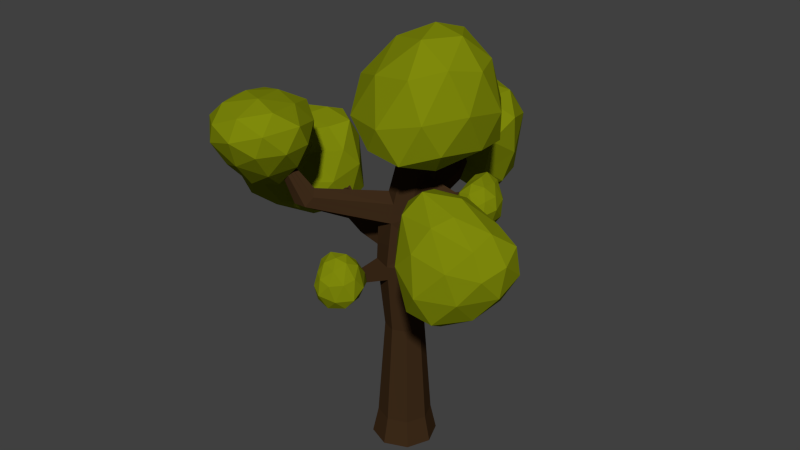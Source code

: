 # Source: tree1.blend  (saved by Blender 2.72.0; exported with 4.5.12 LTS)
import bpy
from mathutils import Matrix  # noqa: F401  (used for matrix-valued properties, if any)

bpy.ops.wm.read_factory_settings(use_empty=True)
scene = bpy.context.scene
scene.name = 'Scene'

# ---- collections
col_collection_1 = bpy.data.collections.new('Collection 1'); scene.collection.children.link(col_collection_1)

# ---- materials (node trees are filled in below, after node groups)
mat_bark = bpy.data.materials.new('Bark')
mat_bark.alpha_threshold = 0.0
mat_bark.diffuse_color = (0.1237, 0.04359, 0.01325, 1.0)
mat_bark.roughness = 0.5
mat_leaves1 = bpy.data.materials.new('Leaves1')
mat_leaves1.alpha_threshold = 0.0
mat_leaves1.diffuse_color = (0.0395, 0.4672, 0.002898, 1.0)
mat_leaves1.roughness = 0.5

# ---- material node trees
mat_bark.use_nodes = True; mat_bark.node_tree.nodes.clear()
_N = mat_bark.node_tree.nodes; _L = mat_bark.node_tree.links
n0 = _N.new('ShaderNodeOutputMaterial'); n0.name = 'Material Output'; n0.location = (300, 300)
n1 = _N.new('ShaderNodeBsdfDiffuse'); n1.name = 'Diffuse BSDF'; n1.location = (10, 300)
n1.inputs[0].default_value = (0.04696, 0.02401, 0.01019, 1.0)
_L.new(n1.outputs[0], n0.inputs[0])
n0.is_active_output = True
mat_leaves1.use_nodes = True; mat_leaves1.node_tree.nodes.clear()
_N = mat_leaves1.node_tree.nodes; _L = mat_leaves1.node_tree.links
n0 = _N.new('ShaderNodeOutputMaterial'); n0.name = 'Material Output'; n0.location = (300, 300)
n1 = _N.new('ShaderNodeBsdfDiffuse'); n1.name = 'Diffuse BSDF'; n1.location = (10, 300)
n1.inputs[0].default_value = (0.2136, 0.2529, 0.003687, 1.0)
_L.new(n1.outputs[0], n0.inputs[0])
n0.is_active_output = True

# ---- world
world_world = bpy.data.worlds.new('World'); scene.world = world_world
world_world.color = (0.05088, 0.05088, 0.05088)
world_world.use_sun_shadow = False
world_world.sun_shadow_jitter_overblur = 0.0
world_world.cycles.sampling_method = 'MANUAL'
world_world.cycles.sample_map_resolution = 256

# ---- meshes
me_cylinder_002 = bpy.data.meshes.new('Cylinder.002')
me_cylinder_002.from_pydata([(0.0, 1.0, -0.5749), (0.0, 0.7214, 1.261), (0.7071, 0.7071, -0.5749), (0.5101, 0.5101, 1.261), (1.0, 0.0, -0.5749), (0.7214, 0.0, 1.261), (0.7071, -0.7071, -0.5749), (0.5101, -0.5101, 1.261), (-2.384e-07, -1.0, -0.5749), (-2.384e-07, -0.7214, 1.261), (-0.7071, -0.7071, -0.5749), (-0.5101, -0.5101, 1.261), (-1.0, 0.0, -0.5749), (-0.7214, 0.0, 1.261), (-0.7071, 0.7071, -0.5749), (-0.5101, 0.5101, 1.261), (0.0, 1.0, 3.124), (0.7071, 0.5797, 3.124), (1.0, 0.0, 3.339), (0.7071, -0.6055, 3.124), (0.109, -0.8838, 3.373), (-0.658, -0.6796, 3.179), (-0.7978, -0.00668, 3.352), (-0.7071, 0.7071, 3.124), (2.745, 0.1806, 6.111), (2.842, 0.1337, 6.114), (2.879, 0.03947, 6.121), (2.835, -0.04957, 6.131), (2.736, -0.07966, 6.137), (2.638, -0.0304, 6.133), (2.599, 0.06769, 6.121), (2.643, 0.1543, 6.113), (0.6388, 0.5845, 4.831), (0.2738, 0.433, 4.897), (0.1342, 0.02337, 4.949), (0.2946, -0.3943, 4.94), (0.6532, -0.564, 4.86), (1.008, -0.3966, 4.776), (1.157, 0.01336, 4.738), (1.008, 0.4115, 4.77), (2.384e-07, 1.217, -1.054), (0.8608, 0.8608, -1.054), (1.217, 0.0, -1.054), (0.8608, -0.8608, -1.054), (0.0, -1.217, -1.054), (-0.8608, -0.8608, -1.054), (-1.217, 0.0, -1.054), (-0.8608, 0.8608, -1.054), (0.3877, 0.7075, 4.052), (-0.2047, 0.5529, 3.914), (-0.6333, -0.03378, 3.695), (-0.2339, -0.5963, 3.874), (0.1544, -0.8166, 3.719), (0.8578, -0.553, 3.949), (1.078, -9.775e-06, 3.873), (0.8578, 0.5529, 3.827), (0.0, 1.0, 2.559), (-0.7071, 0.7071, 2.322), (-1.0, 0.0, 2.559), (-0.7071, -0.7071, 2.559), (-2.384e-07, -1.0, 2.559), (0.7071, -0.7071, 2.559), (1.0, 0.0, 2.559), (0.7071, 0.7071, 2.559), (-2.031, -2.869, 3.714), (-2.59, -2.808, 3.689), (-2.616, -2.324, 3.73), (-2.33, -2.187, 3.894), (-1.968, -2.453, 3.995), (-1.818, -2.671, 3.885), (-3.481, -2.877, 4.594), (-3.622, -2.839, 4.558), (-3.648, -2.716, 4.59), (-3.618, -2.721, 4.653), (-3.544, -2.824, 4.686), (-3.473, -2.864, 4.658), (0.02791, 0.891, 3.427), (-0.4559, 0.63, 3.579), (-0.7156, -0.02023, 3.524), (0.1317, -0.8502, 3.546), (0.7825, -0.63, 3.536), (1.039, -4.768e-06, 3.527), (0.7825, 0.63, 3.536), (-2.473, -2.255, 3.812), (-1.924, -2.77, 3.8), (-3.633, -2.718, 4.622), (-3.583, -2.832, 4.622), (-3.477, -2.871, 4.626), (0.3647, 2.171, 4.055), (-0.05387, 2.139, 3.957), (0.6757, 2.168, 3.886), (0.08917, 2.581, 3.67), (-0.2423, 2.345, 3.749), (0.6109, 2.353, 3.704), (0.3897, 3.848, 4.58), (0.3064, 3.841, 4.56), (0.4517, 3.847, 4.546), (0.3349, 3.929, 4.503), (0.2689, 3.882, 4.519), (0.4387, 3.884, 4.51), (-0.7071, 0.7071, 2.99), (-0.8989, -0.00334, 2.955), (-0.6826, -0.6933, 2.869), (0.05448, -0.9419, 2.966), (0.7071, -0.6055, 2.841), (1.0, 0.0, 2.697), (0.7071, 0.5797, 2.841), (0.0, 1.0, 2.841), (2.596, -1.491, 3.51), (2.51, -1.93, 3.674), (2.131, -2.196, 3.51), (2.171, -2.223, 3.31), (2.603, -1.991, 3.219), (2.637, -1.518, 3.31), (3.443, -3.252, 4.633), (3.408, -3.433, 4.701), (3.251, -3.543, 4.633), (3.268, -3.554, 4.55), (3.446, -3.458, 4.513), (3.46, -3.263, 4.55), (-3.444, 1.077, 2.963), (-3.841, 0.9128, 2.831), (-4.005, 0.516, 2.963), (-3.841, 0.9128, 3.206), (-3.948, 0.5142, 3.186), (-3.444, 1.077, 3.122), (-5.378, 1.771, 3.754), (-5.489, 1.725, 3.717), (-5.535, 1.614, 3.754), (-5.489, 1.725, 3.822), (-5.52, 1.613, 3.816), (-5.378, 1.771, 3.798), (-2.209, 0.2172, 2.937), (-2.059, 0.7717, 2.965), (-1.507, 1.0, 2.848), (-2.288, 0.2198, 2.628), (-2.059, 0.7717, 2.443), (-1.507, 1.0, 2.628), (-1.554, 0.1069, 2.946), (-1.644, 0.1099, 2.593), (-1.383, 0.7394, 2.383), (-0.7535, 1.0, 2.593), (-1.383, 0.7394, 2.977), (-0.7535, 1.0, 2.845), (1.6, -0.6013, 4.821), (3.081, -2.004, 5.135), (0.6997, -2.716, 5.046), (-0.6862, -0.5119, 5.187), (0.9232, 1.408, 5.174), (3.308, 0.8079, 5.014), (2.091, -2.427, 6.273), (-0.5257, -1.61, 6.005), (-0.2105, 0.9126, 6.005), (2.125, 1.356, 6.207), (3.486, -0.5375, 6.313), (1.458, -0.2901, 6.847), (1.131, -1.959, 4.766), (2.472, -1.476, 4.75), (2.014, -2.777, 4.967), (3.491, -0.4472, 5.061), (2.6, 0.2481, 4.779), (0.3522, -0.6164, 4.939), (-0.3261, -1.734, 5.043), (1.271, 0.5603, 4.964), (-0.04818, 0.6588, 5.117), (2.272, 1.297, 5.102), (3.605, -1.301, 5.729), (3.718, 0.2269, 5.603), (1.32, -3.044, 5.507), (2.759, -2.58, 5.667), (-1.046, -1.202, 5.523), (-0.2859, -2.412, 5.454), (0.1264, 1.44, 5.482), (-0.7801, 0.2729, 5.532), (2.96, 1.269, 5.601), (1.526, 1.714, 5.6), (3.018, -1.652, 6.418), (0.7181, -2.346, 6.197), (-0.6503, -0.2686, 6.124), (0.8339, 1.483, 6.158), (3.068, 0.5219, 6.348), (1.882, -1.538, 6.757), (2.656, -0.4895, 6.767), (0.4381, -0.9729, 6.617), (0.4025, 0.5876, 6.542), (1.797, 0.7485, 6.687), (-3.497, -1.456, 4.402), (-1.978, -2.656, 4.792), (-3.215, -2.898, 3.963), (-4.825, -2.137, 4.121), (-4.878, -1.139, 4.971), (-3.364, -1.242, 5.203), (-2.632, -4.44, 4.736), (-4.555, -4.003, 4.316), (-5.592, -2.756, 4.887), (-4.455, -3.016, 5.474), (-2.512, -3.67, 5.407), (-4.347, -4.707, 5.141), (-3.179, -2.105, 4.141), (-2.558, -1.866, 4.576), (-2.332, -2.851, 4.385), (-2.494, -1.803, 5.019), (-3.394, -1.084, 4.845), (-4.143, -1.643, 4.184), (-4.101, -2.484, 3.87), (-4.203, -1.138, 4.721), (-4.983, -1.317, 4.521), (-4.168, -1.201, 5.191), (-1.921, -3.058, 5.162), (-2.777, -2.395, 5.351), (-2.807, -3.759, 4.294), (-1.99, -3.657, 4.767), (-4.864, -3.119, 4.09), (-3.941, -3.495, 3.97), (-5.419, -1.634, 4.946), (-5.386, -2.318, 4.481), (-3.858, -2.091, 5.433), (-4.815, -1.827, 5.329), (-2.362, -4.316, 5.113), (-3.587, -4.459, 4.485), (-5.36, -3.685, 4.629), (-5.281, -2.839, 5.266), (-3.395, -3.463, 5.513), (-3.366, -4.901, 4.972), (-3.319, -4.519, 5.334), (-4.587, -4.641, 4.795), (-5.348, -3.929, 5.075), (-4.519, -4.039, 5.395), (-0.07036, 0.5193, 4.19), (-0.4179, -0.01773, 4.047), (-0.08552, -0.5396, 4.173), (0.2944, -0.7457, 4.039), (0.9, -0.5091, 4.181), (1.1, 0.003743, 4.21), (0.9, 0.5132, 4.092), (0.4582, 0.673, 4.27), (0.982, -0.2987, 4.13), (0.9391, -0.3044, 3.974), (1.003, 0.2132, 4.096), (0.9678, 0.1767, 3.908), (1.988, 0.2301, 3.807), (2.002, 0.2325, 4.027), (1.925, 0.03572, 3.975), (1.897, 0.03205, 3.873), (1.939, 0.3688, 3.953), (1.916, 0.3451, 3.831), (3.009, 0.7552, 4.08), (3.015, 0.7562, 4.173), (2.982, 0.6729, 4.151), (2.97, 0.6714, 4.108), (2.988, 0.8139, 4.142), (2.978, 0.8038, 4.09), (-5.722, 0.9352, 2.497), (-4.084, -0.2784, 3.041), (-6.639, -1.115, 3.0), (-7.903, 0.922, 3.178), (-6.501, 2.993, 2.998), (-3.964, 2.296, 2.92), (-5.354, -0.9179, 3.86), (-7.711, -0.2625, 3.943), (-7.768, 2.067, 3.993), (-5.257, 2.594, 4.268), (-3.83, 1.038, 3.868), (-5.921, 1.125, 4.28), (-6.184, -0.2712, 2.677), (-4.72, 0.2329, 2.624), (-5.232, -0.9685, 3.004), (-3.666, 1.06, 2.794), (-4.663, 1.785, 2.488), (-6.985, 0.9069, 2.695), (-7.561, -0.2976, 2.934), (-6.128, 2.109, 2.644), (-7.466, 2.222, 2.898), (-5.121, 2.817, 3.049), (-3.688, 0.2946, 3.385), (-3.585, 1.662, 3.532), (-6.008, -1.432, 3.474), (-4.592, -0.8709, 3.455), (-8.186, 0.1616, 3.548), (-7.506, -1.043, 3.4), (-7.378, 2.889, 3.452), (-8.135, 1.605, 3.628), (-4.412, 2.568, 3.856), (-5.98, 2.922, 3.717), (-4.416, -0.04945, 3.909), (-6.624, -0.9516, 4.014), (-8.007, 0.9332, 4.117), (-6.702, 2.542, 4.135), (-4.278, 1.902, 4.259), (-5.551, 0.09461, 4.129), (-4.678, 1.166, 4.194), (-6.959, 0.4071, 4.138), (-7.084, 1.77, 4.283), (-5.558, 2.053, 4.346), (2.314, 0.3223, 4.177), (2.487, 1.029, 4.037), (2.106, 0.1718, 3.778), (2.521, -0.5023, 4.016), (2.937, -0.1881, 4.383), (2.829, 0.8416, 4.4), (2.841, 0.6942, 3.555), (2.824, -0.3407, 3.687), (3.333, -0.6026, 4.084), (3.672, 0.1704, 4.203), (3.386, 1.019, 3.992), (3.627, 0.07393, 3.77), (2.125, 0.2644, 3.967), (2.289, 0.745, 4.104), (2.245, 0.6837, 3.849), (2.601, 1.044, 4.267), (2.507, 0.6263, 4.344), (2.347, -0.1498, 4.1), (2.189, -0.2523, 3.878), (2.612, 0.06049, 4.321), (2.683, -0.4734, 4.25), (2.939, 0.3633, 4.41), (2.904, 1.157, 4.086), (3.11, 1.053, 4.27), (2.385, 0.4343, 3.646), (2.66, 0.9512, 3.809), (2.611, -0.5388, 3.818), (2.314, -0.1691, 3.685), (3.108, -0.5222, 4.289), (2.904, -0.6765, 4.06), (3.31, 0.6199, 4.306), (3.334, -0.003926, 4.342), (3.169, 0.9701, 3.742), (2.776, 0.1572, 3.547), (3.189, -0.5784, 3.854), (3.599, -0.3234, 4.187), (3.623, 0.6671, 4.067), (3.279, 0.505, 3.54), (3.601, 0.6296, 3.767), (3.301, -0.1458, 3.661), (3.625, -0.4136, 3.963), (3.814, 0.04781, 4.016), (0.4569, 2.55, 4.122), (-0.2794, 2.935, 5.2), (-1.771, 2.325, 4.339), (-0.8966, 3.429, 3.497), (1.244, 4.114, 3.464), (1.969, 3.633, 4.809), (-2.309, 4.089, 4.843), (-2.576, 4.224, 3.951), (-0.6803, 5.301, 3.091), (0.3954, 5.887, 4.086), (-0.02802, 5.11, 5.118), (-1.66, 6.108, 4.326), (-0.7109, 2.252, 4.279), (0.2107, 2.457, 4.765), (-1.202, 2.476, 4.897), (1.067, 3.112, 5.12), (1.537, 2.894, 4.438), (-0.218, 2.823, 3.69), (-1.489, 2.62, 3.815), (1.038, 3.263, 3.75), (0.345, 3.675, 3.251), (1.801, 3.968, 4.109), (-0.01546, 3.909, 5.275), (1.235, 4.34, 5.126), (-2.288, 2.955, 4.702), (-1.477, 3.443, 5.211), (-1.962, 3.737, 3.636), (-2.443, 2.961, 4.058), (0.487, 4.684, 3.083), (-0.7904, 4.372, 3.221), (1.505, 4.887, 4.664), (1.114, 5.007, 3.564), (-1.313, 4.751, 5.02), (-2.813, 4.075, 4.37), (-1.788, 5.105, 3.571), (-0.05812, 5.803, 3.278), (0.3981, 5.751, 4.796), (-2.301, 5.259, 4.621), (-0.9954, 5.897, 4.773), (-2.384, 5.391, 4.057), (-1.256, 6.018, 3.552), (-0.6975, 6.369, 4.187), (3.942, -2.747, 2.913), (5.958, -2.68, 3.379), (4.635, -4.369, 3.084), (2.952, -3.846, 3.506), (2.871, -1.872, 3.845), (4.373, -1.306, 3.563), (6.139, -3.969, 3.969), (4.057, -4.653, 4.215), (2.646, -3.054, 4.556), (4.238, -2.183, 4.691), (6.288, -2.449, 4.274), (4.849, -3.656, 4.739), (4.343, -3.52, 2.818), (4.942, -2.545, 2.922), (5.558, -3.532, 3.154), (5.195, -1.784, 3.305), (4.073, -1.761, 3.176), (3.406, -3.334, 3.044), (3.659, -4.368, 3.136), (3.388, -2.148, 3.348), (2.68, -2.718, 3.566), (3.689, -1.45, 3.796), (6.406, -2.371, 3.813), (5.458, -1.74, 3.936), (5.535, -4.333, 3.561), (6.369, -3.355, 3.625), (3.339, -4.528, 3.874), (4.293, -4.83, 3.563), (2.472, -2.268, 4.175), (2.547, -3.434, 4.091), (4.493, -1.615, 4.199), (3.396, -1.725, 4.304), (6.503, -3.257, 4.137), (5.209, -4.505, 4.056), (3.191, -4.021, 4.588), (3.189, -2.47, 4.728), (5.439, -2.222, 4.45), (5.78, -3.933, 4.389), (5.85, -3.127, 4.526), (4.445, -4.214, 4.605), (3.495, -3.433, 4.894), (4.566, -2.904, 4.85), (0.0, 0.9445, 2.3), (-0.6678, 0.6678, 2.111), (-0.9445, 0.0, 2.3), (-0.6678, -0.6678, 2.3), (-2.384e-07, -0.9445, 2.3), (0.6678, -0.6678, 2.3), (0.9445, 0.0, 2.3), (0.6678, 0.6678, 2.3), (-0.8675, -1.525, 2.465), (-0.4651, -1.692, 2.465), (-0.8451, -1.503, 2.318), (-0.4651, -1.66, 2.318), (-0.8403, -2.569, 2.794), (-0.6801, -2.635, 2.794), (-0.8314, -2.56, 2.736), (-0.6801, -2.623, 2.736), (-1.411, -2.645, 2.465), (-0.9972, -2.311, 2.189), (-1.11, -3.354, 2.256), (-1.15, -3.285, 2.751), (-1.298, -2.412, 2.884), (-1.262, -1.792, 2.487), (-0.1666, -2.999, 2.165), (-0.4538, -3.486, 2.631), (-0.6516, -2.893, 3.009), (-0.4561, -2.1, 2.853), (-0.3363, -1.688, 2.362), (0.08744, -2.757, 2.702), (-1.275, -3.045, 2.356), (-1.274, -2.488, 2.274), (-1.025, -2.878, 2.138), (-1.223, -1.944, 2.304), (-1.455, -2.145, 2.467), (-1.347, -3.028, 2.615), (-1.175, -3.46, 2.524), (-1.421, -2.484, 2.69), (-1.345, -2.881, 2.875), (-1.259, -2.029, 2.693), (-0.7587, -1.882, 2.252), (-0.859, -1.655, 2.418), (-0.7698, -3.228, 2.109), (-0.5878, -2.585, 2.15), (-0.8183, -3.53, 2.706), (-0.8415, -3.604, 2.419), (-1.087, -2.67, 3.009), (-0.948, -3.164, 2.924), (-0.8054, -1.842, 2.644), (-0.9218, -2.173, 2.894), (-0.1136, -2.354, 2.245), (-0.2849, -3.374, 2.337), (-0.4411, -3.25, 2.872), (-0.5557, -2.462, 3.011), (-0.2729, -1.852, 2.592), (0.2011, -2.95, 2.368), (0.1363, -2.374, 2.486), (-0.03611, -3.186, 2.661), (-0.2432, -2.806, 2.96), (-0.1128, -2.362, 2.856)], [], [(0, 1, 3, 2), (2, 3, 5, 4), (4, 5, 7, 6), (6, 7, 9, 8), (8, 9, 11, 10), (10, 11, 13, 12), (107, 100, 23, 16), (14, 15, 1, 0), (12, 13, 15, 14), (14, 0, 40, 47), (32, 33, 31, 24), (100, 101, 22, 23), (101, 102, 21, 22), (102, 103, 20, 21), (103, 104, 19, 20), (104, 105, 112, 111), (105, 106, 113, 112), (106, 107, 16, 17), (25, 24, 31, 30, 29, 28, 27, 26), (33, 34, 30, 31), (34, 35, 29, 30), (35, 36, 28, 29), (36, 37, 27, 28), (37, 38, 26, 27), (38, 39, 25, 26), (39, 32, 24, 25), (235, 228, 33, 32), (228, 229, 34, 33), (229, 230, 35, 34), (230, 231, 36, 35), (231, 232, 37, 36), (232, 236, 233, 38, 37), (233, 238, 234, 39, 38), (234, 235, 32, 39), (40, 41, 42, 43, 44, 45, 46, 47), (12, 14, 47, 46), (10, 12, 46, 45), (8, 10, 45, 44), (6, 8, 44, 43), (4, 6, 43, 42), (2, 4, 42, 41), (0, 2, 41, 40), (76, 77, 92, 91), (77, 78, 50, 49), (51, 50, 67, 68), (52, 51, 68, 69), (79, 80, 53, 52), (80, 81, 54, 237, 53), (81, 82, 55, 239, 54), (82, 76, 91, 93), (420, 421, 57, 56), (421, 422, 58, 57), (422, 423, 59, 58), (423, 424, 431, 430), (424, 425, 61, 60), (425, 426, 62, 61), (426, 427, 63, 62), (427, 420, 56, 63), (68, 67, 73, 74), (69, 68, 74, 75), (79, 52, 69, 84), (78, 22, 66, 83), (22, 21, 65, 66), (21, 20, 64, 65), (85, 86, 74, 73), (86, 87, 75, 74), (84, 69, 75, 87), (83, 66, 72, 85), (66, 65, 71, 72), (65, 64, 70, 71), (16, 23, 77, 76), (23, 22, 78, 77), (20, 19, 80, 79), (19, 18, 81, 80), (18, 17, 82, 81), (17, 16, 76, 82), (20, 79, 84, 64), (50, 78, 83, 67), (72, 71, 86, 85), (71, 70, 87, 86), (64, 84, 87, 70), (67, 83, 85, 73), (91, 92, 98, 97), (93, 91, 97, 99), (48, 55, 90, 88), (49, 48, 88, 89), (55, 82, 93, 90), (77, 49, 89, 92), (97, 98, 95, 94), (99, 97, 94, 96), (88, 90, 96, 94), (89, 88, 94, 95), (90, 93, 99, 96), (92, 89, 95, 98), (133, 134, 125, 123), (132, 133, 123, 124), (58, 59, 102, 101), (59, 60, 103, 102), (60, 61, 104, 103), (61, 62, 105, 104), (62, 63, 106, 105), (63, 56, 107, 106), (111, 112, 118, 117), (112, 113, 119, 118), (106, 17, 108, 113), (19, 104, 111, 110), (18, 19, 110, 109), (17, 18, 109, 108), (117, 118, 115, 116), (118, 119, 114, 115), (113, 108, 114, 119), (110, 111, 117, 116), (109, 110, 116, 115), (108, 109, 115, 114), (123, 125, 131, 129), (124, 123, 129, 130), (135, 132, 124, 122), (136, 135, 122, 121), (137, 136, 121, 120), (134, 137, 120, 125), (126, 127, 129, 131), (127, 128, 130, 129), (122, 124, 130, 128), (121, 122, 128, 127), (120, 121, 127, 126), (125, 120, 126, 131), (142, 143, 134, 133), (138, 142, 133, 132), (139, 138, 132, 135), (140, 139, 135, 136), (141, 140, 136, 137), (143, 141, 137, 134), (100, 107, 143, 142), (101, 100, 142, 138), (58, 101, 138, 139), (57, 58, 139, 140), (56, 57, 140, 141), (107, 56, 141, 143), (144, 157, 156), (145, 157, 159), (144, 156, 161), (144, 161, 163), (144, 163, 160), (145, 159, 166), (146, 158, 168), (147, 162, 170), (148, 164, 172), (149, 165, 174), (145, 166, 169), (146, 168, 171), (147, 170, 173), (148, 172, 175), (149, 174, 167), (150, 176, 181), (151, 177, 183), (152, 178, 184), (153, 179, 185), (154, 180, 182), (156, 158, 146), (156, 157, 158), (157, 145, 158), (159, 160, 149), (159, 157, 160), (157, 144, 160), (161, 162, 147), (161, 156, 162), (156, 146, 162), (163, 164, 148), (163, 161, 164), (161, 147, 164), (160, 165, 149), (160, 163, 165), (163, 148, 165), (166, 167, 154), (166, 159, 167), (159, 149, 167), (168, 169, 150), (168, 158, 169), (158, 145, 169), (170, 171, 151), (170, 162, 171), (162, 146, 171), (172, 173, 152), (172, 164, 173), (164, 147, 173), (174, 175, 153), (174, 165, 175), (165, 148, 175), (169, 176, 150), (169, 166, 176), (166, 154, 176), (171, 177, 151), (171, 168, 177), (168, 150, 177), (173, 178, 152), (173, 170, 178), (170, 151, 178), (175, 179, 153), (175, 172, 179), (172, 152, 179), (167, 180, 154), (167, 174, 180), (174, 153, 180), (181, 182, 155), (181, 176, 182), (176, 154, 182), (183, 181, 155), (183, 177, 181), (177, 150, 181), (184, 183, 155), (184, 178, 183), (178, 151, 183), (185, 184, 155), (185, 179, 184), (179, 152, 184), (182, 185, 155), (182, 180, 185), (180, 153, 185), (186, 199, 198), (187, 199, 201), (186, 198, 203), (186, 203, 205), (186, 205, 202), (187, 201, 208), (188, 200, 210), (189, 204, 212), (190, 206, 214), (191, 207, 216), (187, 208, 211), (188, 210, 213), (189, 212, 215), (190, 214, 217), (191, 216, 209), (192, 218, 223), (193, 219, 225), (194, 220, 226), (195, 221, 227), (196, 222, 224), (198, 200, 188), (198, 199, 200), (199, 187, 200), (201, 202, 191), (201, 199, 202), (199, 186, 202), (203, 204, 189), (203, 198, 204), (198, 188, 204), (205, 206, 190), (205, 203, 206), (203, 189, 206), (202, 207, 191), (202, 205, 207), (205, 190, 207), (208, 209, 196), (208, 201, 209), (201, 191, 209), (210, 211, 192), (210, 200, 211), (200, 187, 211), (212, 213, 193), (212, 204, 213), (204, 188, 213), (214, 215, 194), (214, 206, 215), (206, 189, 215), (216, 217, 195), (216, 207, 217), (207, 190, 217), (211, 218, 192), (211, 208, 218), (208, 196, 218), (213, 219, 193), (213, 210, 219), (210, 192, 219), (215, 220, 194), (215, 212, 220), (212, 193, 220), (217, 221, 195), (217, 214, 221), (214, 194, 221), (209, 222, 196), (209, 216, 222), (216, 195, 222), (223, 224, 197), (223, 218, 224), (218, 196, 224), (225, 223, 197), (225, 219, 223), (219, 192, 223), (226, 225, 197), (226, 220, 225), (220, 193, 225), (227, 226, 197), (227, 221, 226), (221, 194, 226), (224, 227, 197), (224, 222, 227), (222, 195, 227), (48, 49, 228, 235), (49, 50, 229, 228), (50, 51, 230, 229), (51, 52, 231, 230), (52, 53, 232, 231), (53, 237, 236, 232), (236, 237, 243, 242), (55, 48, 235, 234), (239, 238, 244, 245), (239, 55, 234, 238), (242, 243, 249, 248), (245, 244, 250, 251), (237, 54, 240, 243), (233, 236, 242, 241), (238, 233, 241, 244), (54, 239, 245, 240), (246, 251, 250, 247), (249, 246, 247, 248), (243, 240, 246, 249), (241, 242, 248, 247), (244, 241, 247, 250), (240, 245, 251, 246), (252, 265, 264), (253, 265, 267), (252, 264, 269), (252, 269, 271), (252, 271, 268), (253, 267, 274), (254, 266, 276), (255, 270, 278), (256, 272, 280), (257, 273, 282), (253, 274, 277), (254, 276, 279), (255, 278, 281), (256, 280, 283), (257, 282, 275), (258, 284, 289), (259, 285, 291), (260, 286, 292), (261, 287, 293), (262, 288, 290), (264, 266, 254), (264, 265, 266), (265, 253, 266), (267, 268, 257), (267, 265, 268), (265, 252, 268), (269, 270, 255), (269, 264, 270), (264, 254, 270), (271, 272, 256), (271, 269, 272), (269, 255, 272), (268, 273, 257), (268, 271, 273), (271, 256, 273), (274, 275, 262), (274, 267, 275), (267, 257, 275), (276, 277, 258), (276, 266, 277), (266, 253, 277), (278, 279, 259), (278, 270, 279), (270, 254, 279), (280, 281, 260), (280, 272, 281), (272, 255, 281), (282, 283, 261), (282, 273, 283), (273, 256, 283), (277, 284, 258), (277, 274, 284), (274, 262, 284), (279, 285, 259), (279, 276, 285), (276, 258, 285), (281, 286, 260), (281, 278, 286), (278, 259, 286), (283, 287, 261), (283, 280, 287), (280, 260, 287), (275, 288, 262), (275, 282, 288), (282, 261, 288), (289, 290, 263), (289, 284, 290), (284, 262, 290), (291, 289, 263), (291, 285, 289), (285, 258, 289), (292, 291, 263), (292, 286, 291), (286, 259, 291), (293, 292, 263), (293, 287, 292), (287, 260, 292), (290, 293, 263), (290, 288, 293), (288, 261, 293), (294, 307, 306), (295, 307, 309), (294, 306, 311), (294, 311, 313), (294, 313, 310), (295, 309, 316), (296, 308, 318), (297, 312, 320), (298, 314, 322), (299, 315, 324), (295, 316, 319), (296, 318, 321), (297, 320, 323), (298, 322, 325), (299, 324, 317), (300, 326, 331), (301, 327, 333), (302, 328, 334), (303, 329, 335), (304, 330, 332), (306, 308, 296), (306, 307, 308), (307, 295, 308), (309, 310, 299), (309, 307, 310), (307, 294, 310), (311, 312, 297), (311, 306, 312), (306, 296, 312), (313, 314, 298), (313, 311, 314), (311, 297, 314), (310, 315, 299), (310, 313, 315), (313, 298, 315), (316, 317, 304), (316, 309, 317), (309, 299, 317), (318, 319, 300), (318, 308, 319), (308, 295, 319), (320, 321, 301), (320, 312, 321), (312, 296, 321), (322, 323, 302), (322, 314, 323), (314, 297, 323), (324, 325, 303), (324, 315, 325), (315, 298, 325), (319, 326, 300), (319, 316, 326), (316, 304, 326), (321, 327, 301), (321, 318, 327), (318, 300, 327), (323, 328, 302), (323, 320, 328), (320, 301, 328), (325, 329, 303), (325, 322, 329), (322, 302, 329), (317, 330, 304), (317, 324, 330), (324, 303, 330), (331, 332, 305), (331, 326, 332), (326, 304, 332), (333, 331, 305), (333, 327, 331), (327, 300, 331), (334, 333, 305), (334, 328, 333), (328, 301, 333), (335, 334, 305), (335, 329, 334), (329, 302, 334), (332, 335, 305), (332, 330, 335), (330, 303, 335), (336, 349, 348), (337, 349, 351), (336, 348, 353), (336, 353, 355), (336, 355, 352), (337, 351, 358), (338, 350, 360), (339, 354, 362), (340, 356, 364), (341, 357, 366), (337, 358, 361), (338, 360, 363), (339, 362, 365), (340, 364, 367), (341, 366, 359), (342, 368, 373), (343, 369, 375), (344, 370, 376), (345, 371, 377), (346, 372, 374), (348, 350, 338), (348, 349, 350), (349, 337, 350), (351, 352, 341), (351, 349, 352), (349, 336, 352), (353, 354, 339), (353, 348, 354), (348, 338, 354), (355, 356, 340), (355, 353, 356), (353, 339, 356), (352, 357, 341), (352, 355, 357), (355, 340, 357), (358, 359, 346), (358, 351, 359), (351, 341, 359), (360, 361, 342), (360, 350, 361), (350, 337, 361), (362, 363, 343), (362, 354, 363), (354, 338, 363), (364, 365, 344), (364, 356, 365), (356, 339, 365), (366, 367, 345), (366, 357, 367), (357, 340, 367), (361, 368, 342), (361, 358, 368), (358, 346, 368), (363, 369, 343), (363, 360, 369), (360, 342, 369), (365, 370, 344), (365, 362, 370), (362, 343, 370), (367, 371, 345), (367, 364, 371), (364, 344, 371), (359, 372, 346), (359, 366, 372), (366, 345, 372), (373, 374, 347), (373, 368, 374), (368, 346, 374), (375, 373, 347), (375, 369, 373), (369, 342, 373), (376, 375, 347), (376, 370, 375), (370, 343, 375), (377, 376, 347), (377, 371, 376), (371, 344, 376), (374, 377, 347), (374, 372, 377), (372, 345, 377), (378, 391, 390), (379, 391, 393), (378, 390, 395), (378, 395, 397), (378, 397, 394), (379, 393, 400), (380, 392, 402), (381, 396, 404), (382, 398, 406), (383, 399, 408), (379, 400, 403), (380, 402, 405), (381, 404, 407), (382, 406, 409), (383, 408, 401), (384, 410, 415), (385, 411, 417), (386, 412, 418), (387, 413, 419), (388, 414, 416), (390, 392, 380), (390, 391, 392), (391, 379, 392), (393, 394, 383), (393, 391, 394), (391, 378, 394), (395, 396, 381), (395, 390, 396), (390, 380, 396), (397, 398, 382), (397, 395, 398), (395, 381, 398), (394, 399, 383), (394, 397, 399), (397, 382, 399), (400, 401, 388), (400, 393, 401), (393, 383, 401), (402, 403, 384), (402, 392, 403), (392, 379, 403), (404, 405, 385), (404, 396, 405), (396, 380, 405), (406, 407, 386), (406, 398, 407), (398, 381, 407), (408, 409, 387), (408, 399, 409), (399, 382, 409), (403, 410, 384), (403, 400, 410), (400, 388, 410), (405, 411, 385), (405, 402, 411), (402, 384, 411), (407, 412, 386), (407, 404, 412), (404, 385, 412), (409, 413, 387), (409, 406, 413), (406, 386, 413), (401, 414, 388), (401, 408, 414), (408, 387, 414), (415, 416, 389), (415, 410, 416), (410, 388, 416), (417, 415, 389), (417, 411, 415), (411, 384, 415), (418, 417, 389), (418, 412, 417), (412, 385, 417), (419, 418, 389), (419, 413, 418), (413, 386, 418), (416, 419, 389), (416, 414, 419), (414, 387, 419), (1, 15, 421, 420), (15, 13, 422, 421), (13, 11, 423, 422), (11, 9, 424, 423), (9, 7, 425, 424), (7, 5, 426, 425), (5, 3, 427, 426), (3, 1, 420, 427), (430, 431, 435, 434), (60, 59, 428, 429), (424, 60, 429, 431), (59, 423, 430, 428), (434, 435, 433, 432), (429, 428, 432, 433), (431, 429, 433, 435), (428, 430, 434, 432), (436, 449, 448), (437, 449, 451), (436, 448, 453), (436, 453, 455), (436, 455, 452), (437, 451, 458), (438, 450, 460), (439, 454, 462), (440, 456, 464), (441, 457, 466), (437, 458, 461), (438, 460, 463), (439, 462, 465), (440, 464, 467), (441, 466, 459), (442, 468, 473), (443, 469, 475), (444, 470, 476), (445, 471, 477), (446, 472, 474), (448, 450, 438), (448, 449, 450), (449, 437, 450), (451, 452, 441), (451, 449, 452), (449, 436, 452), (453, 454, 439), (453, 448, 454), (448, 438, 454), (455, 456, 440), (455, 453, 456), (453, 439, 456), (452, 457, 441), (452, 455, 457), (455, 440, 457), (458, 459, 446), (458, 451, 459), (451, 441, 459), (460, 461, 442), (460, 450, 461), (450, 437, 461), (462, 463, 443), (462, 454, 463), (454, 438, 463), (464, 465, 444), (464, 456, 465), (456, 439, 465), (466, 467, 445), (466, 457, 467), (457, 440, 467), (461, 468, 442), (461, 458, 468), (458, 446, 468), (463, 469, 443), (463, 460, 469), (460, 442, 469), (465, 470, 444), (465, 462, 470), (462, 443, 470), (467, 471, 445), (467, 464, 471), (464, 444, 471), (459, 472, 446), (459, 466, 472), (466, 445, 472), (473, 474, 447), (473, 468, 474), (468, 446, 474), (475, 473, 447), (475, 469, 473), (469, 442, 473), (476, 475, 447), (476, 470, 475), (470, 443, 475), (477, 476, 447), (477, 471, 476), (471, 444, 476), (474, 477, 447), (474, 472, 477), (472, 445, 477)])
me_cylinder_002.polygons.foreach_set('material_index', [0, 0, 0, 0, 0, 0, 0, 0, 0, 0, 0, 0, 0, 0, 0, 0, 0, 0, 0, 0, 0, 0, 0, 0, 0, 0, 0, 0, 0, 0, 0, 0, 0, 0, 0, 0, 0, 0, 0, 0, 0, 0, 0, 0, 0, 0, 0, 0, 0, 0, 0, 0, 0, 0, 0, 0, 0, 0, 0, 0, 0, 0, 0, 0, 0, 0, 0, 0, 0, 0, 0, 0, 0, 0, 0, 0, 0, 0, 0, 0, 0, 0, 0, 0, 0, 0, 0, 0, 0, 0, 0, 0, 0, 0, 0, 0, 0, 0, 0, 0, 0, 0, 0, 0, 0, 0, 0, 0, 0, 0, 0, 0, 0, 0, 0, 0, 0, 0, 0, 0, 0, 0, 0, 0, 0, 0, 0, 0, 0, 0, 0, 0, 0, 0, 0, 0, 0, 0, 1, 1, 1, 1, 1, 1, 1, 1, 1, 1, 1, 1, 1, 1, 1, 1, 1, 1, 1, 1, 1, 1, 1, 1, 1, 1, 1, 1, 1, 1, 1, 1, 1, 1, 1, 1, 1, 1, 1, 1, 1, 1, 1, 1, 1, 1, 1, 1, 1, 1, 1, 1, 1, 1, 1, 1, 1, 1, 1, 1, 1, 1, 1, 1, 1, 1, 1, 1, 1, 1, 1, 1, 1, 1, 1, 1, 1, 1, 1, 1, 1, 1, 1, 1, 1, 1, 1, 1, 1, 1, 1, 1, 1, 1, 1, 1, 1, 1, 1, 1, 1, 1, 1, 1, 1, 1, 1, 1, 1, 1, 1, 1, 1, 1, 1, 1, 1, 1, 1, 1, 1, 1, 1, 1, 1, 1, 1, 1, 1, 1, 1, 1, 1, 1, 1, 1, 1, 1, 1, 1, 1, 1, 1, 1, 1, 1, 1, 1, 1, 1, 1, 1, 1, 1, 1, 1, 1, 1, 1, 1, 0, 0, 0, 0, 0, 0, 0, 0, 0, 0, 0, 0, 0, 0, 0, 0, 0, 0, 0, 0, 0, 0, 1, 1, 1, 1, 1, 1, 1, 1, 1, 1, 1, 1, 1, 1, 1, 1, 1, 1, 1, 1, 1, 1, 1, 1, 1, 1, 1, 1, 1, 1, 1, 1, 1, 1, 1, 1, 1, 1, 1, 1, 1, 1, 1, 1, 1, 1, 1, 1, 1, 1, 1, 1, 1, 1, 1, 1, 1, 1, 1, 1, 1, 1, 1, 1, 1, 1, 1, 1, 1, 1, 1, 1, 1, 1, 1, 1, 1, 1, 1, 1, 1, 1, 1, 1, 1, 1, 1, 1, 1, 1, 1, 1, 1, 1, 1, 1, 1, 1, 1, 1, 1, 1, 1, 1, 1, 1, 1, 1, 1, 1, 1, 1, 1, 1, 1, 1, 1, 1, 1, 1, 1, 1, 1, 1, 1, 1, 1, 1, 1, 1, 1, 1, 1, 1, 1, 1, 1, 1, 1, 1, 1, 1, 1, 1, 1, 1, 1, 1, 1, 1, 1, 1, 1, 1, 1, 1, 1, 1, 1, 1, 1, 1, 1, 1, 1, 1, 1, 1, 1, 1, 1, 1, 1, 1, 1, 1, 1, 1, 1, 1, 1, 1, 1, 1, 1, 1, 1, 1, 1, 1, 1, 1, 1, 1, 1, 1, 1, 1, 1, 1, 1, 1, 1, 1, 1, 1, 1, 1, 1, 1, 1, 1, 1, 1, 1, 1, 1, 1, 1, 1, 1, 1, 1, 1, 1, 1, 1, 1, 1, 1, 1, 1, 1, 1, 1, 1, 1, 1, 1, 1, 1, 1, 1, 1, 1, 1, 1, 1, 1, 1, 1, 1, 1, 1, 1, 1, 1, 1, 1, 1, 1, 1, 1, 1, 1, 1, 1, 1, 1, 1, 1, 1, 1, 1, 1, 1, 1, 1, 1, 1, 1, 1, 1, 1, 1, 1, 1, 1, 1, 1, 1, 1, 1, 1, 1, 1, 1, 1, 1, 1, 1, 1, 1, 1, 1, 1, 1, 1, 1, 1, 1, 1, 1, 1, 1, 1, 1, 1, 1, 1, 0, 0, 0, 0, 0, 0, 0, 0, 0, 0, 0, 0, 0, 0, 0, 0, 1, 1, 1, 1, 1, 1, 1, 1, 1, 1, 1, 1, 1, 1, 1, 1, 1, 1, 1, 1, 1, 1, 1, 1, 1, 1, 1, 1, 1, 1, 1, 1, 1, 1, 1, 1, 1, 1, 1, 1, 1, 1, 1, 1, 1, 1, 1, 1, 1, 1, 1, 1, 1, 1, 1, 1, 1, 1, 1, 1, 1, 1, 1, 1, 1, 1, 1, 1, 1, 1, 1, 1, 1, 1, 1, 1, 1, 1, 1, 1])
me_cylinder_002.materials.append(mat_bark)
me_cylinder_002.materials.append(mat_leaves1)
me_cylinder_002.use_remesh_preserve_volume = False
me_cylinder_002.use_remesh_preserve_attributes = False
me_cylinder_002.use_mirror_vertex_groups = False
me_cylinder_002.update()

# ---- objects
ob_cylinder_001 = bpy.data.objects.new('Cylinder.001', me_cylinder_002)

# ---- transforms, parenting, visibility, modifiers, constraints
ob_cylinder_001.location = (0.0, 0.0, 0.0)
ob_cylinder_001.scale = (0.4789, 0.4789, 1.0)
ob_cylinder_001.lineart.crease_threshold = 0.0

# ---- collection membership
col_collection_1.objects.link(ob_cylinder_001)

# ---- scene / render settings (as saved in the file)
scene.frame_start = 1; scene.frame_end = 250; scene.frame_set(1)
scene.render.engine = 'CYCLES'
scene.render.resolution_percentage = 50
scene.render.dither_intensity = 0.0
scene.cycles.use_denoising = False
scene.cycles.samples = 10
scene.cycles.sampling_pattern = 'TABULATED_SOBOL'
scene.cycles.light_sampling_threshold = 0.0
scene.cycles.use_adaptive_sampling = False
scene.cycles.use_light_tree = False
scene.cycles.blur_glossy = 0.0
scene.cycles.pixel_filter_type = 'GAUSSIAN'
scene.cycles.sample_clamp_indirect = 0.0
scene.view_settings.view_transform = 'Standard'
bpy.context.view_layer.update()

# ---- added for rendering (the .blend has no active camera and no usable light): camera, sun
cam_auto = bpy.data.cameras.new('AutoCamera')
cam_auto.lens = 50.0
cam_auto.sensor_width = 36.0
cam_auto.clip_end = 1000.0
ob_auto_camera = bpy.data.objects.new('AutoCamera', cam_auto)
scene.collection.objects.link(ob_auto_camera)
ob_auto_camera.location = (10.5855, -12.8346, 11.6873)
ob_auto_camera.rotation_euler = (1.09748, -7.21219e-08, 0.694738)
scene.camera = ob_auto_camera
light_auto_sun = bpy.data.lights.new('AutoSun', 'SUN')
light_auto_sun.energy = 3.0
light_auto_sun.angle = 0.0523599
ob_auto_sun = bpy.data.objects.new('AutoSun', light_auto_sun)
scene.collection.objects.link(ob_auto_sun)
ob_auto_sun.rotation_euler = (0.872665, 0.174533, 0.523599)
bpy.context.view_layer.update()
